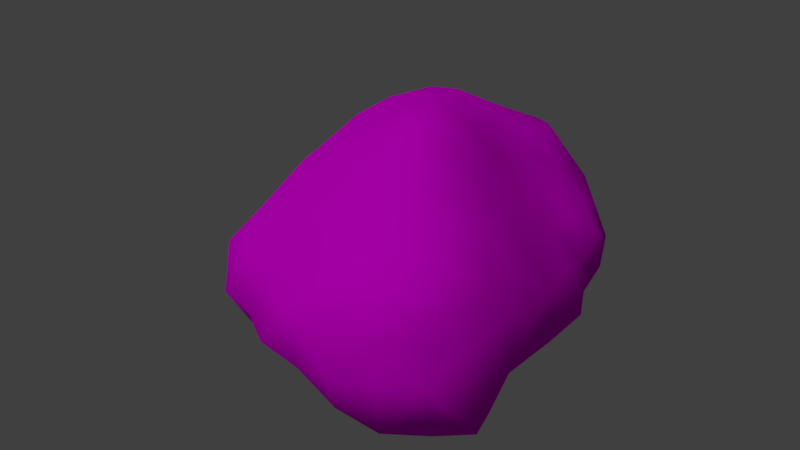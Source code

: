 # Source: asteroide.blend  (saved by Blender 2.79.0; exported with 4.5.12 LTS)
import bpy
from mathutils import Matrix  # noqa: F401  (used for matrix-valued properties, if any)

bpy.ops.wm.read_factory_settings(use_empty=True)
scene = bpy.context.scene
scene.name = 'Scene'

# ---- collections
col_collection_1 = bpy.data.collections.new('Collection 1'); scene.collection.children.link(col_collection_1)

# ---- images (referenced by path relative to the original .blend; pixels are not part of the script)
import os
ASSET_DIR = os.environ.get("B2B_ASSET_DIR", "")  # directory of the original .blend (textures are referenced by path, not embedded)
HERE = os.path.dirname(os.path.abspath(__file__))  # packed textures are extracted next to this script under _unpacked/

def load_image(name, relpath, width, height, colorspace="sRGB"):
    """Load a texture the original file referenced (path relative to the .blend, or extracted next to this script)."""
    p = next((c for c in (os.path.join(HERE, relpath), os.path.join(ASSET_DIR, relpath)) if relpath and os.path.exists(c)), "")
    if p:
        img = bpy.data.images.load(p, check_existing=True)
        img.name = name
    else:  # same state as the original file: an image datablock whose file is absent (Cycles renders it pink)
        img = bpy.data.images.new(name, width, height)
        img.source = "FILE"
        img.filepath = "//" + (relpath or name)
    img.colorspace_settings.name = colorspace
    return img
img_for_blender__1__jpg = load_image('For_blender (1).jpg', 'For_blender (1).jpg', 1024, 1024, 'sRGB')
img_for_blender__2__jpg = load_image('For_blender (2).jpg', 'For_blender (2).jpg', 1024, 1024, 'sRGB')

# ---- materials (node trees are filled in below, after node groups)
mat_material_001 = bpy.data.materials.new('Material.001')
mat_material_001.alpha_threshold = 0.0
mat_material_001.use_transparent_shadow = False
mat_material_001.roughness = 0.5

# ---- material node trees
mat_material_001.use_nodes = True; mat_material_001.node_tree.nodes.clear()
_N = mat_material_001.node_tree.nodes; _L = mat_material_001.node_tree.links
n0 = _N.new('ShaderNodeOutputMaterial'); n0.name = 'Material Output'; n0.location = (556, 300)
n1 = _N.new('ShaderNodeTexCoord'); n1.name = 'Texture Coordinate'; n1.location = (-1369, 303)
n2 = _N.new('ShaderNodeTexImage'); n2.name = 'Image Texture'; n2.location = (-564, 154)
n2.width = 140
n2.image = img_for_blender__1__jpg
n3 = _N.new('ShaderNodeMapping'); n3.name = 'Mapping'; n3.location = (-1052, 174)
n3.inputs[3].default_value = (5.0, 5.0, 5.0)
n4 = _N.new('ShaderNodeTexImage'); n4.name = 'Image Texture.001'; n4.location = (-569, 486)
n4.width = 140
n4.image = img_for_blender__2__jpg
n4.interpolation = 'Smart'
n5 = _N.new('ShaderNodeTexNoise'); n5.name = 'Noise Texture'; n5.location = (-762, 654)
n6 = _N.new('ShaderNodeBsdfDiffuse'); n6.name = 'Diffuse BSDF'; n6.location = (266, 300)
n7 = _N.new('ShaderNodeValToRGB'); n7.name = 'ColorRamp'; n7.location = (-454, 740)
n7.width = 318
while len(n7.color_ramp.elements) > 1: n7.color_ramp.elements.remove(n7.color_ramp.elements[-1])
n7.color_ramp.elements[0].position = 0.3255; n7.color_ramp.elements[0].color = (0.0, 0.0, 0.0, 1.0)
_e = n7.color_ramp.elements.new(0.5813); _e.color = (1.0, 1.0, 1.0, 1.0)
n8 = _N.new('ShaderNodeMix'); n8.name = 'Mix'; n8.location = (68, 567)
n8.data_type = 'RGBA'
_L.new(n6.outputs[0], n0.inputs[0])
_L.new(n1.outputs[2], n3.inputs[0])
_L.new(n3.outputs[0], n2.inputs[0])
_L.new(n3.outputs[0], n4.inputs[0])
_L.new(n4.outputs[0], n8.inputs[7])
_L.new(n2.outputs[0], n8.inputs[6])
_L.new(n5.outputs[1], n7.inputs[0])
_L.new(n7.outputs[0], n8.inputs[0])
_L.new(n8.outputs[2], n6.inputs[0])
n0.is_active_output = True

# ---- world
world_world = bpy.data.worlds.new('World'); scene.world = world_world
world_world.color = (0.05088, 0.05088, 0.05088)
world_world.use_sun_shadow = False
world_world.sun_shadow_jitter_overblur = 0.0
world_world.cycles.sampling_method = 'MANUAL'

# ---- cameras
cam_camera = bpy.data.cameras.new('Camera')
cam_camera.clip_end = 100.0
cam_camera.lens = 35.0
cam_camera.sensor_width = 32.0
cam_camera.sensor_height = 18.0
cam_camera.ortho_scale = 7.314
cam_camera.dof.focus_distance = 0.0
cam_camera.dof.aperture_fstop = 128.0

# ---- lights
light_sun = bpy.data.lights.new('Sun', 'SUN')
light_sun.transmission_factor = 0.0
light_sun.angle = 0.1993
light_sun.energy = 1.0
light_sun.shadow_buffer_clip_start = 0.5
light_sun.shadow_soft_size = 0.1
light_sun.shadow_cascade_max_distance = 1000.0

# ---- meshes
me_icosphere = bpy.data.meshes.new('Icosphere')
me_icosphere.from_pydata([(2.276, -0.8431, 0.9951), (2.53, -0.7773, 0.6825), (0.1969, 3.398, 0.815), (0.8435, 1.092, 1.52), (2.194, -0.4985, 1.078), (2.074, -0.124, 1.081), (1.118, -1.775, 0.6512), (1.946, -1.545, 0.9027), (2.012, -1.724, 0.3943), (1.471, 1.884, -0.6862), (-0.261, 1.881, -0.7954), (1.798, 0.1785, 1.175), (-0.9065, 0.2937, -0.631), (-1.265, 2.546, -0.9087), (-1.626, 2.588, 0.851), (-0.7194, -1.297, 0.5368), (-1.43, -0.7387, 0.2808), (1.579, -1.83, 0.6718), (2.923, -1.143, -0.5115), (-1.131, 1.464, 1.515), (2.498, -0.2025, -0.4863), (0.819, -0.5841, 1.433), (0.5493, -0.7875, -0.8895), (2.422, -1.391, 0.4578), (2.796, -0.484, -0.08457), (-1.224, 3.422, -0.123), (-2.004, 2.098, -0.5884), (0.7122, 0.3479, 1.781), (0.1778, 0.844, 1.833), (-1.037, -1.5, -0.1948), (-1.343, -1.154, -0.3813), (-1.902, 0.02153, -0.1975), (-1.957, 1.233, -0.7748), (-0.4916, -1.544, 0.3449), (-1.049, -1.402, 0.2954), (-0.3646, 0.4714, -0.5973), (-0.06671, -1.832, -0.1108), (-0.9868, -0.3937, 0.956), (0.1033, -1.653, 0.3491), (-0.7309, 2.9, 1.167), (1.972, 0.4259, 0.9064), (-1.208, 1.269, -0.8973), (-0.3396, -1.207, 0.716), (-0.3474, -0.8185, -0.702), (0.5774, -2.109, -0.08914), (-0.7062, -0.7418, -0.6646), (0.3621, 0.2311, -0.7365), (0.03783, -1.163, -0.6384), (-1.561, 0.5808, -0.7921), (2.472, 0.5993, 0.2365), (-1.959, 2.4, 0.3141), (-0.8628, -1.257, -0.5601), (-1.051, -0.2998, -0.6519), (-0.5564, -0.2706, -0.6638), (1.606, 0.2818, -0.493), (0.9877, -0.07086, 1.604), (-0.1052, 0.007763, -0.7047), (1.892, 2.287, 0.2199), (1.559, -0.9783, -0.8308), (1.3, -0.9668, 1.296), (0.1725, -0.5497, 1.326), (2.284, -1.47, 0.7596), (0.731, -1.673, -0.4574), (-0.2668, -1.602, -0.5352), (-1.711, 0.008148, -0.6555), (2.51, 1.117, -0.1731), (1.59, -2.008, -0.1167), (-0.6149, -1.782, -0.1032), (-0.4602, -0.6253, 1.048), (-0.7645, 3.367, -0.7509), (-0.9907, 0.5402, 1.32), (-1.046, 2.171, 1.525), (0.3888, 1.483, -0.6922), (1.023, 2.41, -0.8558), (0.2199, -0.4479, -0.9274), (-1.575, -0.8644, -0.1764), (1.242, 1.225, 1.09), (-1.409, -0.2065, 0.6808), (-2.19, 0.9724, -0.2615), (-1.252, 2.796, 1.045), (1.909, 1.323, -0.6311), (-1.639, 1.863, -0.8728), (-0.3084, 2.834, 1.259), (2.449, 0.6519, -0.4476), (2.462, -1.143, 0.7275), (-0.6612, 2.595, -0.9842), (-1.175, -0.7876, -0.5578), (1.981, 1.939, -0.5257), (0.435, 1.716, 1.423), (0.905, 3.334, 0.3898), (-1.748, 2.938, 0.009223), (0.7437, -1.503, 0.7934), (-0.9712, -0.8717, 0.6794), (-1.87, 1.493, 1.055), (0.1356, 2.345, 1.347), (1.49, 0.4453, 1.258), (0.02267, 0.0418, 1.552), (-1.579, -0.5587, -0.5008), (1.294, 0.1925, 1.475), (0.124, 2.881, -1.082), (-0.1237, 1.807, 1.613), (0.5021, 0.08069, 1.7), (0.04057, -0.9508, 1.019), (2.202, 1.186, 0.2237), (-0.5837, 1.516, 1.655), (0.05845, 3.632, -0.6482), (-1.487, 3.145, 0.4227), (-1.403, 1.051, 1.281), (-1.954, 0.7283, 0.4709), (-1.117, 3.226, 0.708), (-1.329, 0.3624, 1.039), (-1.851, 0.09304, 0.3169), (-0.4858, 3.689, -0.05572), (-1.547, 1.714, 1.316), (-0.5698, 2.203, 1.586), (-1.897, 0.5512, -0.6296), (1.241, 2.163, 0.7081), (-0.496, 0.4167, 1.495), (-0.7636, -0.002574, 1.201), (-0.321, 0.9163, 1.675), (0.3764, 3.09, 1.104), (0.01131, 3.676, 0.5096), (0.7661, -1.943, 0.3334), (2.629, -0.4365, 0.4577), (2.539, -1.524, 0.03192), (1.328, -0.503, 1.49), (0.6038, 2.559, -0.9532), (1.495, 2.522, 0.4314), (2.398, -0.6159, -0.6225), (1.202, 3.212, -0.6431), (0.9235, 0.627, -0.6865), (-1.152, -0.0882, 0.9998), (-1.776, 2.76, -0.4081), (0.1655, -1.695, -0.408), (2.07, 1.741, 0.07491), (1.657, 1.962, 0.456), (-0.5094, 3.398, 0.7294), (-0.8481, 0.9679, 1.513), (2.124, -1.755, -0.6371), (1.489, -1.658, -0.7572), (-1.321, -1.145, 0.06438), (2.319, -0.9638, -0.8052), (0.4997, -0.2361, 1.551), (1.159, -2.045, -0.178), (2.771, -0.783, -0.5278), (0.8603, -1.294, -0.6657), (2.172, -1.229, 0.9034), (2.323, 1.44, -0.04874), (1.044, -0.8815, -0.922), (1.361, 1.218, -0.5721), (1.238, -0.5154, -0.8598), (2.673, 0.2288, -0.1249), (2.665, 0.004234, 0.239), (0.1273, -0.8057, -0.7761), (1.193, -2.057, 0.3497), (-1.309, 0.1393, -0.6973), (2.219, 0.9885, -0.6011), (1.815, 1.401, 0.5027), (-1.084, 1.911, -0.9197), (2.34, 1.404, -0.4562), (-0.2308, -0.4312, -0.6814), (0.4708, 3.35, -0.9117), (1.896, -1.372, -0.7918), (1.012, -1.257, 1.081), (1.633, -1.935, -0.4898), (0.6737, 0.811, 1.743), (-0.688, 3.6, -0.3808), (2.054, 2.165, -0.1808), (1.059, 0.4539, 1.564), (1.463, 0.7317, -0.5208), (1.527, 2.918, -0.5059), (1.703, 2.788, -0.08754), (0.8923, 1.849, -0.7363), (0.8239, 3.182, -0.9047), (1.381, 2.675, -0.7694), (1.763, 2.525, -0.4542), (0.8528, 1.248, -0.6729), (1.131, 0.1404, -0.6927), (-0.01279, 1.284, 1.783), (1.385, -0.1546, -0.6984), (-0.002255, 3.721, -0.1089), (1.628, 2.194, -0.5861), (-1.059, 0.7749, -0.7377), (-1.704, -0.3892, -0.06041), (0.4007, 3.486, 0.5785), (-2.11, 1.172, 0.1292), (1.874, 0.7135, -0.5041), (-1.598, 2.132, 1.098), (-1.995, 1.857, 0.4341), (1.572, -0.07062, 1.383), (-0.7202, 1.531, -0.7895), (-2.02, 1.336, 0.5471), (-1.653, 2.357, -0.8246), (0.9263, 1.385, 1.26), (0.5611, 2.243, 1.137), (0.689, -0.05024, -0.8289), (-0.2785, 2.935, -1.048), (-1.251, 3.156, -0.6174), (-2.041, 1.594, -0.5486), (1.867, -0.5957, 1.279), (0.3934, 3.713, 0.1479), (-2.032, 1.801, -0.1086), (0.03271, 2.424, -0.9372), (0.813, 3.614, -0.04607), (-0.08372, 1.35, -0.6706), (0.8834, 1.987, 1.028), (0.3589, 2.053, -0.8034), (-1.975, 2.302, -0.1724), (1.306, 2.996, 0.2589), (-0.5159, 1.056, -0.679), (-1.684, 0.3818, 0.7117), (-1.732, 0.9421, 0.892), (1.969, -0.4388, -0.6984), (-2.039, 0.495, -0.0804), (-0.9853, 3.035, -0.8513), (-1.501, 3.09, -0.2642), (-1.685, 2.77, 0.4274), (0.1855, 0.7749, -0.6616), (-1.332, 2.396, 1.184), (-1.846, 2.028, 0.7418), (-1.652, -0.3193, 0.3178), (-0.7949, 3.476, 0.3141), (0.5933, 1.033, -0.6929), (2.151, -1.826, 0.02892), (2.517, -1.371, -0.6529), (1.869, -1.132, 1.111), (2.121, 0.1611, -0.5163), (-0.376, 1.49, -0.6978), (2.661, -1.001, 0.2736), (2.608, 0.68, -0.1529), (1.58, 0.9865, 0.9257), (1.178, 3.385, -0.1879), (0.6153, -1.028, 1.129), (0.2308, -1.279, 0.8161), (-0.2867, -0.2271, 1.312), (2.246, 0.4985, 0.5988), (0.874, 2.69, 0.7845), (0.3071, 0.4178, 1.801), (-0.3987, 0.0241, 1.416), (2.055, 0.855, 0.5701), (-0.1049, 3.468, 0.9719), (0.557, 1.203, 1.662), (1.326, 1.592, 0.8293), (0.8783, 3.493, -0.5488), (0.4898, 2.587, 1.1), (2.435, 0.09026, 0.6572), (-0.08204, 3.316, -0.9409), (2.379, -0.4314, 0.8388), (0.5127, 3.685, -0.431), (1.126, 0.9287, 1.348), (-0.0871, 0.5079, 1.705), (0.6517, 3.202, 0.7498), (1.393, -1.462, 0.9973), (-0.6873, 0.6783, -0.6276)], [], [(0, 146, 84), (0, 225, 146), (242, 205, 193), (242, 157, 135), (189, 125, 199), (120, 2, 240), (2, 121, 240), (3, 249, 193), (4, 5, 199), (5, 247, 245), (8, 7, 17), (8, 61, 7), (6, 91, 122), (6, 17, 252), (7, 225, 252), (154, 6, 122), (8, 17, 66), (23, 8, 124), (16, 92, 77), (12, 53, 52), (35, 56, 53), (41, 48, 32), (42, 15, 33), (52, 53, 45), (15, 34, 33), (30, 51, 29), (34, 15, 92), (16, 34, 92), (35, 53, 12), (15, 42, 92), (106, 25, 90), (104, 71, 19), (45, 53, 43), (42, 102, 68), (61, 23, 84), (228, 124, 18), (67, 36, 38), (75, 30, 29), (36, 44, 38), (23, 61, 8), (55, 98, 168), (51, 63, 67), (42, 33, 38), (68, 37, 92), (7, 146, 225), (84, 146, 61), (64, 97, 31), (0, 4, 199), (34, 67, 33), (242, 135, 116), (3, 241, 165), (37, 77, 92), (0, 1, 247), (36, 67, 63), (67, 29, 51), (102, 60, 68), (34, 29, 67), (1, 123, 247), (51, 45, 43), (87, 80, 9), (65, 103, 49), (68, 92, 42), (47, 63, 43), (33, 67, 38), (11, 189, 5), (11, 40, 95), (241, 3, 193), (56, 46, 74), (51, 43, 63), (39, 79, 71), (86, 45, 51), (64, 115, 48), (109, 25, 106), (110, 70, 107), (40, 11, 5), (70, 137, 107), (95, 249, 168), (114, 100, 94), (86, 30, 97), (97, 64, 52), (45, 86, 52), (82, 39, 114), (118, 117, 70), (86, 51, 30), (19, 113, 107), (136, 109, 39), (81, 41, 32), (97, 30, 75), (14, 79, 109), (86, 97, 52), (114, 39, 71), (113, 19, 71), (115, 64, 31), (118, 37, 68), (136, 121, 112), (230, 95, 40), (109, 106, 14), (94, 82, 114), (117, 119, 137), (113, 93, 107), (168, 27, 55), (79, 39, 109), (114, 71, 104), (1, 84, 228), (88, 94, 100), (100, 114, 104), (115, 32, 48), (228, 24, 123), (228, 18, 24), (27, 101, 55), (115, 78, 32), (23, 228, 84), (145, 62, 47), (148, 22, 150), (95, 230, 249), (87, 167, 134), (139, 62, 145), (137, 104, 19), (133, 44, 36), (18, 144, 24), (17, 7, 252), (118, 70, 110), (143, 44, 62), (119, 104, 137), (137, 19, 107), (62, 133, 47), (189, 199, 5), (136, 39, 82), (58, 148, 150), (240, 82, 120), (166, 112, 105), (82, 94, 120), (69, 166, 105), (44, 122, 38), (125, 55, 21), (133, 36, 63), (242, 116, 205), (59, 125, 21), (189, 55, 125), (44, 143, 122), (27, 168, 165), (122, 91, 38), (90, 132, 50), (133, 62, 44), (167, 57, 134), (133, 63, 47), (144, 20, 24), (240, 121, 136), (83, 151, 20), (4, 247, 5), (95, 98, 189), (82, 240, 136), (121, 2, 184), (249, 3, 165), (57, 135, 134), (139, 145, 58), (151, 24, 20), (22, 148, 145), (22, 145, 47), (139, 143, 62), (137, 70, 117), (212, 58, 150), (47, 153, 22), (123, 1, 228), (154, 122, 143), (56, 160, 53), (43, 160, 74), (28, 178, 119), (217, 56, 35), (164, 138, 66), (0, 247, 4), (65, 147, 103), (8, 223, 124), (6, 252, 91), (202, 206, 10), (148, 58, 145), (80, 186, 149), (80, 149, 9), (150, 179, 212), (195, 177, 179), (248, 243, 173), (25, 69, 197), (208, 231, 89), (130, 177, 195), (186, 156, 83), (88, 194, 94), (23, 124, 228), (141, 144, 18), (0, 199, 225), (41, 182, 48), (126, 202, 99), (141, 58, 212), (171, 57, 167), (98, 95, 168), (196, 85, 69), (40, 5, 245), (58, 162, 139), (172, 176, 72), (138, 164, 139), (2, 120, 184), (177, 54, 179), (209, 41, 190), (189, 11, 95), (127, 116, 135), (147, 65, 159), (160, 56, 74), (178, 88, 100), (179, 54, 212), (126, 173, 73), (156, 80, 159), (147, 134, 103), (153, 74, 22), (195, 74, 46), (174, 73, 173), (179, 150, 195), (174, 173, 129), (246, 69, 105), (54, 169, 186), (0, 84, 1), (27, 237, 101), (126, 73, 172), (172, 73, 9), (153, 47, 43), (195, 22, 74), (242, 193, 76), (172, 9, 149), (66, 154, 143), (127, 57, 171), (74, 153, 43), (132, 197, 13), (130, 195, 46), (6, 154, 17), (178, 104, 119), (73, 174, 9), (27, 165, 237), (98, 55, 189), (195, 150, 22), (130, 54, 177), (25, 166, 69), (178, 100, 104), (186, 80, 156), (160, 43, 53), (159, 80, 87), (161, 173, 126), (223, 8, 66), (176, 149, 130), (157, 134, 135), (157, 103, 134), (162, 138, 139), (57, 127, 135), (172, 149, 176), (164, 143, 139), (238, 118, 234), (69, 214, 197), (14, 216, 50), (191, 185, 108), (205, 88, 193), (212, 128, 141), (213, 78, 115), (173, 161, 248), (89, 251, 236), (211, 110, 107), (222, 72, 176), (219, 113, 187), (229, 65, 49), (161, 105, 248), (202, 10, 85), (239, 230, 40), (61, 146, 7), (128, 144, 141), (191, 188, 201), (242, 76, 230), (128, 212, 20), (94, 244, 120), (158, 10, 190), (131, 110, 77), (209, 182, 41), (219, 187, 14), (185, 78, 108), (91, 163, 232), (142, 55, 101), (187, 113, 218), (154, 66, 17), (151, 229, 49), (219, 14, 50), (112, 221, 136), (161, 99, 246), (205, 236, 194), (68, 234, 118), (207, 50, 132), (134, 147, 159), (159, 87, 134), (26, 192, 81), (127, 208, 236), (127, 236, 116), (141, 162, 58), (159, 65, 83), (143, 164, 66), (83, 156, 159), (249, 230, 76), (237, 250, 96), (229, 151, 83), (210, 111, 77), (152, 245, 123), (215, 132, 90), (226, 20, 212), (243, 129, 173), (214, 69, 85), (241, 178, 28), (169, 149, 186), (75, 183, 97), (138, 224, 124), (161, 126, 99), (31, 213, 115), (158, 85, 10), (203, 231, 248), (200, 184, 89), (226, 83, 20), (26, 207, 132), (230, 239, 157), (191, 211, 93), (220, 16, 77), (211, 108, 210), (46, 217, 130), (111, 220, 77), (169, 54, 130), (161, 246, 105), (192, 26, 132), (183, 220, 111), (182, 12, 48), (208, 89, 236), (208, 171, 231), (205, 116, 236), (152, 123, 24), (202, 85, 196), (221, 112, 25), (216, 14, 106), (217, 204, 72), (221, 109, 136), (155, 48, 12), (184, 200, 121), (50, 207, 201), (188, 50, 201), (206, 72, 10), (231, 203, 89), (215, 25, 197), (13, 192, 132), (243, 248, 231), (196, 246, 99), (163, 59, 232), (48, 155, 64), (200, 203, 248), (49, 152, 151), (152, 24, 151), (158, 41, 81), (241, 28, 165), (250, 28, 119), (232, 21, 60), (216, 90, 50), (219, 93, 113), (218, 71, 79), (211, 191, 108), (252, 225, 59), (188, 191, 219), (211, 210, 110), (233, 91, 232), (208, 127, 171), (37, 131, 77), (214, 13, 197), (132, 215, 197), (203, 200, 89), (60, 142, 96), (167, 175, 171), (21, 232, 59), (13, 214, 85), (204, 217, 209), (131, 37, 118), (96, 234, 60), (142, 60, 21), (93, 219, 191), (217, 46, 56), (120, 251, 184), (142, 21, 55), (13, 158, 81), (183, 16, 220), (78, 185, 201), (130, 222, 176), (192, 13, 81), (124, 223, 138), (183, 75, 16), (25, 215, 90), (226, 186, 83), (14, 218, 79), (210, 108, 111), (25, 112, 166), (204, 10, 72), (149, 169, 130), (202, 196, 99), (233, 38, 91), (42, 233, 102), (110, 131, 118), (224, 138, 162), (241, 88, 178), (222, 130, 217), (213, 111, 108), (65, 229, 83), (223, 66, 138), (209, 227, 204), (245, 49, 235), (35, 209, 217), (224, 162, 141), (224, 18, 124), (249, 165, 168), (226, 54, 186), (54, 226, 212), (185, 191, 201), (247, 123, 245), (213, 108, 78), (236, 244, 194), (50, 188, 219), (109, 221, 25), (196, 69, 246), (155, 52, 64), (239, 49, 103), (199, 125, 59), (232, 60, 102), (210, 77, 110), (239, 40, 235), (233, 42, 38), (129, 243, 231), (28, 237, 165), (142, 101, 96), (144, 128, 20), (118, 238, 117), (234, 68, 60), (158, 13, 85), (213, 31, 111), (52, 155, 12), (71, 218, 113), (249, 76, 193), (199, 59, 225), (183, 31, 97), (237, 96, 101), (238, 96, 117), (250, 237, 28), (14, 187, 218), (205, 194, 88), (239, 103, 157), (241, 193, 88), (96, 238, 234), (183, 111, 31), (251, 89, 184), (211, 107, 93), (244, 236, 120), (244, 94, 194), (245, 152, 49), (224, 141, 18), (233, 232, 102), (245, 235, 40), (90, 216, 106), (157, 242, 230), (250, 117, 96), (250, 119, 117), (251, 120, 236), (252, 59, 163), (72, 222, 217), (252, 163, 91), (158, 190, 41), (239, 235, 49), (207, 26, 201), (170, 129, 231), (10, 227, 190), (253, 12, 182), (206, 172, 72), (180, 200, 248), (227, 209, 190), (198, 32, 78), (75, 140, 16), (180, 105, 112), (181, 9, 174), (206, 126, 172), (253, 209, 35), (32, 198, 81), (180, 248, 105), (175, 167, 87), (180, 112, 121), (12, 253, 35), (175, 181, 174), (227, 10, 204), (129, 170, 174), (140, 34, 16), (34, 140, 29), (198, 201, 26), (198, 26, 81), (170, 175, 174), (200, 180, 121), (170, 231, 171), (209, 253, 182), (206, 202, 126), (140, 75, 29), (9, 181, 87), (198, 78, 201), (181, 175, 87), (170, 171, 175)])
me_icosphere.polygons.foreach_set('use_smooth', [True] * 504)
_uv = me_icosphere.uv_layers.new(name='UVMap')
_uv.uv.foreach_set('vector', [0.1447, 0.685, 0.08925, 0.6685, 0.1164, 0.598, 0.1447, 0.685, 0.083, 0.7583, 0.08925, 0.6685, 0.4615, 0.714, 0.5409, 0.7648, 0.5086, 0.8645, 0.4615, 0.714, 0.4199, 0.5726, 0.4717, 0.5382, 0.2235, 0.8885, 0.1441, 0.9487, 0.1553, 0.8118, 0.6721, 0.6735, 0.7089, 0.6087, 0.7443, 0.6421, 0.7089, 0.6087, 0.7529, 0.5531, 0.7443, 0.6421, 0.4863, 0.947, 0.4162, 0.907, 0.5086, 0.8645, 0.1901, 0.723, 0.2449, 0.7495, 0.1553, 0.8118, 0.2449, 0.7495, 0.2108, 0.6472, 0.2669, 0.5952, 0.004892, 0.556, 0.03179, 0.6764, -0.02649, 0.6505, 0.004892, 0.556, 0.06103, 0.6119, 0.03179, 0.6764, -0.07002, 0.7079, -0.09155, 0.8193, -0.1285, 0.6302, -0.07002, 0.7079, -0.02649, 0.6505, 0.001647, 0.7793, 0.03179, 0.6764, 0.083, 0.7583, 0.001647, 0.7793, -0.08107, 0.5899, -0.07002, 0.7079, -0.1285, 0.6302, 0.004892, 0.556, -0.02649, 0.6505, -0.05473, 0.4634, 0.07687, 0.5446, 0.004892, 0.556, 0.07002, 0.4633, 1.334, 0.6735, 1.416, 0.8357, 1.313, 0.8471, 1.235, 0.1218, 1.32, 0.1232, 1.33, 0.2469, 1.246, -0.05065, 1.386, -0.09386, 1.32, 0.1232, 1.093, 0.1721, 1.178, 0.2643, 1.151, 0.4012, -0.2222, 0.8801, -0.2774, 0.7707, -0.2435, 0.7006, 1.33, 0.2469, 1.32, 0.1232, 1.412, 0.2489, -0.2774, 0.7707, -0.3185, 0.6751, -0.2435, 0.7006, -0.3625, 0.469, -0.309, 0.4002, -0.3099, 0.5353, -0.3185, 0.6751, -0.2774, 0.7707, -0.3261, 0.8357, -0.4083, 0.6735, -0.3185, 0.6751, -0.3261, 0.8357, 1.246, -0.05065, 1.32, 0.1232, 1.235, 0.1218, -0.2774, 0.7707, -0.2222, 0.8801, -0.3261, 0.8357, 0.9074, 0.6107, 0.8935, 0.5036, 0.9638, 0.5606, 0.8085, 1.02, 0.8516, 0.8865, 0.9237, 0.988, -0.3305, 0.2489, -0.4225, 0.1232, -0.2889, 0.1355, -0.2222, 0.8801, -0.1421, 1.022, -0.2295, 1.072, 0.06103, 0.6119, 0.07687, 0.5446, 0.1164, 0.598, 0.1369, 0.4971, 0.07002, 0.4633, 0.1126, 0.3702, -0.257, 0.5669, -0.2153, 0.5073, -0.1788, 0.7195, -0.4035, 0.523, -0.3625, 0.469, -0.3099, 0.5353, -0.2153, 0.5073, -0.1603, 0.5004, -0.1788, 0.7195, 0.07687, 0.5446, 0.06103, 0.6119, 0.004892, 0.556, 0.2231, 1.044, 0.2815, 0.9503, 0.3531, 0.9886, -0.309, 0.4002, -0.2535, 0.3592, -0.257, 0.5669, -0.2222, 0.8801, -0.2435, 0.7006, -0.1788, 0.7195, -0.2295, 1.072, -0.4342, 0.985, -0.3261, 0.8357, 0.03179, 0.6764, 0.08925, 0.6685, 0.083, 0.7583, 0.1164, 0.598, 0.08925, 0.6685, 0.06103, 0.6119, 1.255, 0.3268, 1.294, 0.4177, 1.243, 0.5846, 0.1447, 0.685, 0.1901, 0.723, 0.1553, 0.8118, -0.3185, 0.6751, -0.257, 0.5669, -0.2435, 0.7006, 0.4615, 0.714, 0.4717, 0.5382, 0.515, 0.637, 0.4863, 0.947, 0.5548, 0.9858, 0.468, 1.033, 1.308, 0.985, 1.313, 0.8471, 1.416, 0.8357, 0.1447, 0.685, 0.1658, 0.5914, 0.2108, 0.6472, -0.2153, 0.5073, -0.257, 0.5669, -0.2535, 0.3592, -0.257, 0.5669, -0.3099, 0.5353, -0.309, 0.4002, -0.1421, 1.022, -0.05702, 1.198, -0.2295, 1.072, -0.3185, 0.6751, -0.3099, 0.5353, -0.257, 0.5669, 0.1658, 0.5914, 0.2061, 0.5315, 0.2108, 0.6472, -0.309, 0.4002, -0.3305, 0.2489, -0.2889, 0.1355, 0.4706, 0.2206, 0.4255, 0.1324, 0.5368, 0.1196, 0.3508, 0.3001, 0.3771, 0.4484, 0.3161, 0.4514, -0.2295, 1.072, -0.3261, 0.8357, -0.2222, 0.8801, -0.2227, 0.1936, -0.2535, 0.3592, -0.2889, 0.1355, -0.2435, 0.7006, -0.257, 0.5669, -0.1788, 0.7195, 0.2829, 0.8137, 0.2235, 0.8885, 0.2449, 0.7495, 0.2829, 0.8137, 0.3185, 0.7165, 0.3322, 0.8729, 0.5548, 0.9858, 0.4863, 0.947, 0.5086, 0.8645, 1.386, -0.09386, 0.5189, -0.2041, 1.665, -0.118, -0.309, 0.4002, -0.2889, 0.1355, -0.2535, 0.3592, 0.8019, 0.7466, 0.8677, 0.7397, 0.8516, 0.8865, -0.3828, 0.3672, -0.3305, 0.2489, -0.309, 0.4002, 1.255, 0.3268, 1.21, 0.382, 1.178, 0.2643, 0.86, 0.6493, 0.8935, 0.5036, 0.9074, 0.6107, 1.165, 1.013, 1.105, 1.095, 1.041, 0.9928, 0.3185, 0.7165, 0.2829, 0.8137, 0.2449, 0.7495, 1.105, 1.095, 0.955, 1.093, 1.041, 0.9928, 0.3322, 0.8729, 0.4162, 0.907, 0.3531, 0.9886, 0.78, 0.8873, 0.7073, 0.9429, 0.6806, 0.8202, -0.3828, 0.3672, -0.3625, 0.469, -0.4485, 0.4177, 1.294, 0.4177, 1.255, 0.3268, 1.33, 0.2469, 1.412, 0.2489, 1.359, 0.3672, 1.33, 0.2469, 0.744, 0.7581, 0.8019, 0.7466, 0.78, 0.8873, 1.301, 1.136, 1.066, 1.193, 1.105, 1.095, -0.3828, 0.3672, -0.309, 0.4002, -0.3625, 0.469, 0.9237, 0.988, 0.9696, 0.9047, 1.041, 0.9928, 0.7969, 0.6297, 0.86, 0.6493, 0.8019, 0.7466, 1.081, 0.3342, 1.093, 0.1721, 1.151, 0.4012, -0.4485, 0.4177, -0.3625, 0.469, -0.4035, 0.523, 0.9357, 0.7282, 0.8677, 0.7397, 0.86, 0.6493, 1.359, 0.3672, 1.294, 0.4177, 1.33, 0.2469, 0.78, 0.8873, 0.8019, 0.7466, 0.8516, 0.8865, 0.9696, 0.9047, 0.9237, 0.988, 0.8516, 0.8865, 1.21, 0.382, 1.255, 0.3268, 1.243, 0.5846, 1.301, 1.136, 1.308, 0.985, 1.513, 1.072, 0.7969, 0.6297, 0.7529, 0.5531, 0.8137, 0.4849, 0.3892, 0.7629, 0.3322, 0.8729, 0.3185, 0.7165, 0.86, 0.6493, 0.9074, 0.6107, 0.9357, 0.7282, 0.6806, 0.8202, 0.744, 0.7581, 0.78, 0.8873, 1.066, 1.193, 0.751, 1.124, 0.955, 1.093, 0.9696, 0.9047, 1.038, 0.8622, 1.041, 0.9928, 0.3531, 0.9886, 0.3679, 1.073, 0.2231, 1.044, 0.8677, 0.7397, 0.8019, 0.7466, 0.86, 0.6493, 0.78, 0.8873, 0.8516, 0.8865, 0.8085, 1.02, 0.1658, 0.5914, 0.1164, 0.598, 0.1369, 0.4971, 0.6047, 0.9012, 0.6806, 0.8202, 0.7073, 0.9429, 0.7073, 0.9429, 0.78, 0.8873, 0.8085, 1.02, 1.21, 0.382, 1.151, 0.4012, 1.178, 0.2643, 0.1369, 0.4971, 0.1878, 0.4169, 0.2061, 0.5315, 0.1369, 0.4971, 0.1126, 0.3702, 0.1878, 0.4169, 0.3679, 1.073, 0.3178, 1.138, 0.2231, 1.044, 1.21, 0.382, 1.165, 0.5732, 1.151, 0.4012, 0.07687, 0.5446, 0.1369, 0.4971, 0.1164, 0.598, -0.1179, 0.1856, -0.1443, 0.3159, -0.2227, 0.1936, -0.02559, 0.08162, -0.06459, -0.003269, 0.06252, 0.04059, 0.3322, 0.8729, 0.3892, 0.7629, 0.4162, 0.907, 0.4706, 0.2206, 0.487, 0.3251, 0.4366, 0.3896, -0.06774, 0.2798, -0.1443, 0.3159, -0.1179, 0.1856, 0.955, 1.093, 0.8085, 1.02, 0.9237, 0.988, -0.2005, 0.3621, -0.1603, 0.5004, -0.2153, 0.5073, 0.1126, 0.3702, 0.1477, 0.3283, 0.1878, 0.4169, -0.02649, 0.6505, 0.03179, 0.6764, 0.001647, 0.7793, 1.301, 1.136, 1.105, 1.095, 1.165, 1.013, -0.1093, 0.4606, -0.1603, 0.5004, -0.1443, 0.3159, 0.751, 1.124, 0.8085, 1.02, 0.955, 1.093, 0.955, 1.093, 0.9237, 0.988, 1.041, 0.9928, -0.1443, 0.3159, -0.2005, 0.3621, -0.2227, 0.1936, 0.2235, 0.8885, 0.1553, 0.8118, 0.2449, 0.7495, 0.7969, 0.6297, 0.8019, 0.7466, 0.744, 0.7581, 0.01524, 0.1604, -0.02559, 0.08162, 0.06252, 0.04059, 0.7443, 0.6421, 0.744, 0.7581, 0.6721, 0.6735, 0.8476, 0.4375, 0.8137, 0.4849, 0.7874, 0.3664, 0.744, 0.7581, 0.6806, 0.8202, 0.6721, 0.6735, 0.8788, 0.3736, 0.8476, 0.4375, 0.7874, 0.3664, -0.1603, 0.5004, -0.1285, 0.6302, -0.1788, 0.7195, 0.1441, 0.9487, 0.2231, 1.044, 0.07408, 1.057, -0.2005, 0.3621, -0.2153, 0.5073, -0.2535, 0.3592, 0.4615, 0.714, 0.515, 0.637, 0.5409, 0.7648, 0.06696, 0.8952, 0.1441, 0.9487, 0.07408, 1.057, 0.2235, 0.8885, 0.2231, 1.044, 0.1441, 0.9487, -0.1603, 0.5004, -0.1093, 0.4606, -0.1285, 0.6302, 0.3679, 1.073, 0.3531, 0.9886, 0.468, 1.033, -0.1285, 0.6302, -0.09155, 0.8193, -0.1788, 0.7195, 0.9638, 0.5606, 0.9956, 0.4847, 1.011, 0.6485, -0.2005, 0.3621, -0.1443, 0.3159, -0.1603, 0.5004, 0.487, 0.3251, 0.4963, 0.4302, 0.4366, 0.3896, -0.2005, 0.3621, -0.2535, 0.3592, -0.2227, 0.1936, 0.1477, 0.3283, 0.2053, 0.2459, 0.1878, 0.4169, 0.7443, 0.6421, 0.7529, 0.5531, 0.7969, 0.6297, 0.2922, 0.2246, 0.2501, 0.3584, 0.2053, 0.2459, 0.1901, 0.723, 0.2108, 0.6472, 0.2449, 0.7495, 0.3322, 0.8729, 0.2815, 0.9503, 0.2235, 0.8885, 0.744, 0.7581, 0.7443, 0.6421, 0.7969, 0.6297, 0.7529, 0.5531, 0.7089, 0.6087, 0.6889, 0.5551, 0.4162, 0.907, 0.4863, 0.947, 0.468, 1.033, 0.4963, 0.4302, 0.4717, 0.5382, 0.4366, 0.3896, -0.06774, 0.2798, -0.1179, 0.1856, 0.01524, 0.1604, 0.2501, 0.3584, 0.1878, 0.4169, 0.2053, 0.2459, -0.06459, -0.003269, -0.02559, 0.08162, -0.1179, 0.1856, -0.06459, -0.003269, -0.1179, 0.1856, -0.2227, 0.1936, -0.06774, 0.2798, -0.1093, 0.4606, -0.1443, 0.3159, 0.955, 1.093, 1.105, 1.095, 1.066, 1.193, 0.1293, 0.1488, 0.01524, 0.1604, 0.06252, 0.04059, -0.2227, 0.1936, -0.1692, 0.05699, -0.06459, -0.003269, 0.2061, 0.5315, 0.1658, 0.5914, 0.1369, 0.4971, -0.08107, 0.5899, -0.1285, 0.6302, -0.1093, 0.4606, 1.386, -0.09386, 1.459, 0.03012, 1.32, 0.1232, -0.2889, 0.1355, -0.2828, 0.03012, -0.07733, -0.118, 0.5817, 1.091, 0.6704, 1.035, 0.751, 1.124, 0.7371, -0.1336, 1.386, -0.09386, 1.246, -0.05065, -0.05524, 0.3827, 0.004032, 0.3561, -0.05473, 0.4634, 0.1447, 0.685, 0.2108, 0.6472, 0.1901, 0.723, 0.3508, 0.3001, 0.3945, 0.3429, 0.3771, 0.4484, 0.004892, 0.556, 0.01098, 0.4718, 0.07002, 0.4633, -0.07002, 0.7079, 0.001647, 0.7793, -0.09155, 0.8193, 0.8338, 0.144, 0.7601, 0.07252, 0.8998, 0.07936, -0.02559, 0.08162, 0.01524, 0.1604, -0.1179, 0.1856, 0.4255, 0.1324, 0.3264, 0.09564, 0.4735, 0.02898, 0.4255, 0.1324, 0.4735, 0.02898, 0.5368, 0.1196, 0.06252, 0.04059, 0.1521, 0.02939, 0.1293, 0.1488, 0.118, -0.09896, 0.2177, -0.0453, 0.1521, 0.02939, 0.7305, 0.3862, 0.6892, 0.3469, 0.7056, 0.2631, 0.8935, 0.5036, 0.8788, 0.3736, 0.9363, 0.4158, 0.5844, 0.4706, 0.6324, 0.3917, 0.6319, 0.5079, 0.428, -0.1117, 0.2177, -0.0453, 0.118, -0.09896, 0.3264, 0.09564, 0.3563, 0.1804, 0.2922, 0.2246, 0.6047, 0.9012, 0.6009, 0.78, 0.6806, 0.8202, 0.07687, 0.5446, 0.07002, 0.4633, 0.1369, 0.4971, 0.08114, 0.2569, 0.1477, 0.3283, 0.1126, 0.3702, 0.1447, 0.685, 0.1553, 0.8118, 0.083, 0.7583, 1.093, 0.1721, 1.156, 0.1291, 1.178, 0.2643, 0.7305, 0.1584, 0.8338, 0.144, 0.8016, 0.2189, 0.08114, 0.2569, 0.01524, 0.1604, 0.1293, 0.1488, 0.5547, 0.3726, 0.4963, 0.4302, 0.487, 0.3251, 0.2815, 0.9503, 0.3322, 0.8729, 0.3531, 0.9886, 0.8644, 0.2515, 0.9274, 0.2318, 0.8788, 0.3736, 0.3185, 0.7165, 0.2449, 0.7495, 0.2669, 0.5952, 0.01524, 0.1604, 0.004277, 0.2647, -0.06774, 0.2798, 0.6365, 0.05975, 0.5731, -0.02138, 0.7368, -0.01924, 0.004032, 0.3561, -0.05524, 0.3827, -0.06774, 0.2798, 0.7089, 0.6087, 0.6721, 0.6735, 0.6889, 0.5551, 0.2177, -0.0453, 0.2527, 0.0365, 0.1521, 0.02939, 1.068, -0.019, 1.093, 0.1721, 1.012, 0.09849, 0.2235, 0.8885, 0.2829, 0.8137, 0.3322, 0.8729, 0.5344, 0.5126, 0.515, 0.637, 0.4717, 0.5382, 0.3945, 0.3429, 0.3508, 0.3001, 0.4047, 0.243, 1.459, 0.03012, 1.386, -0.09386, 1.665, -0.118, 0.6704, 1.035, 0.6047, 0.9012, 0.7073, 0.9429, 0.1521, 0.02939, 0.2527, 0.0365, 0.1293, 0.1488, 0.7305, 0.1584, 0.7056, 0.2631, 0.652, 0.1556, 0.3563, 0.1804, 0.4255, 0.1324, 0.4047, 0.243, 0.3945, 0.3429, 0.4366, 0.3896, 0.3771, 0.4484, -0.1692, 0.05699, -0.07733, -0.118, -0.06459, -0.003269, 0.118, -0.09896, -0.07733, -0.118, 0.5189, -0.2041, 0.617, 0.2213, 0.652, 0.1556, 0.7056, 0.2631, 0.1521, 0.02939, 0.06252, 0.04059, 0.118, -0.09896, 0.617, 0.2213, 0.7056, 0.2631, 0.6501, 0.3032, 0.8199, 0.304, 0.8788, 0.3736, 0.7874, 0.3664, 0.2527, 0.0365, 0.3721, 0.0108, 0.3264, 0.09564, 0.1447, 0.685, 0.1164, 0.598, 0.1658, 0.5914, 0.3679, 1.073, 0.468, 1.137, 0.3178, 1.138, 0.7305, 0.1584, 0.652, 0.1556, 0.6365, 0.05975, 0.6365, 0.05975, 0.652, 0.1556, 0.5368, 0.1196, -0.1692, 0.05699, -0.2227, 0.1936, -0.2889, 0.1355, 0.118, -0.09896, -0.06459, -0.003269, -0.07733, -0.118, 0.4615, 0.714, 0.5086, 0.8645, 0.4476, 0.8178, 0.6365, 0.05975, 0.5368, 0.1196, 0.4735, 0.02898, -0.05473, 0.4634, -0.08107, 0.5899, -0.1093, 0.4606, 0.5344, 0.5126, 0.4963, 0.4302, 0.5547, 0.3726, -0.07733, -0.118, -0.1692, 0.05699, -0.2889, 0.1355, 0.9956, 0.4847, 0.9363, 0.4158, 0.9882, 0.3195, 0.428, -0.1117, 0.118, -0.09896, 0.5189, -0.2041, -0.07002, 0.7079, -0.08107, 0.5899, -0.02649, 0.6505, 0.6704, 1.035, 0.8085, 1.02, 0.751, 1.124, 0.652, 0.1556, 0.617, 0.2213, 0.5368, 0.1196, 0.3679, 1.073, 0.468, 1.033, 0.468, 1.137, 0.2815, 0.9503, 0.2231, 1.044, 0.2235, 0.8885, 0.118, -0.09896, 0.06252, 0.04059, -0.06459, -0.003269, 0.428, -0.1117, 0.2527, 0.0365, 0.2177, -0.0453, 0.8935, 0.5036, 0.8476, 0.4375, 0.8788, 0.3736, 0.6704, 1.035, 0.7073, 0.9429, 0.8085, 1.02, 0.3264, 0.09564, 0.4255, 0.1324, 0.3563, 0.1804, -0.2828, 0.03012, -0.2889, 0.1355, -0.4225, 0.1232, 0.4047, 0.243, 0.4255, 0.1324, 0.4706, 0.2206, 0.7516, 0.2887, 0.7056, 0.2631, 0.7305, 0.1584, 0.01098, 0.4718, 0.004892, 0.556, -0.05473, 0.4634, 0.5731, -0.02138, 0.4735, 0.02898, 0.428, -0.1117, 0.4199, 0.5726, 0.4366, 0.3896, 0.4717, 0.5382, 0.4199, 0.5726, 0.3771, 0.4484, 0.4366, 0.3896, 0.004277, 0.2647, 0.004032, 0.3561, -0.06774, 0.2798, 0.4963, 0.4302, 0.5344, 0.5126, 0.4717, 0.5382, 0.6365, 0.05975, 0.4735, 0.02898, 0.5731, -0.02138, -0.05524, 0.3827, -0.1093, 0.4606, -0.06774, 0.2798, 1.268, 1.237, 1.301, 1.136, 1.546, 1.283, 0.8788, 0.3736, 0.9263, 0.3435, 0.9363, 0.4158, 0.9357, 0.7282, 0.9536, 0.6426, 1.011, 0.6485, 1.096, 0.7791, 1.132, 0.682, 1.166, 0.7973, 0.5409, 0.7648, 0.6047, 0.9012, 0.5086, 0.8645, 0.1293, 0.1488, 0.1406, 0.2463, 0.08114, 0.2569, 1.201, 0.6439, 1.165, 0.5732, 1.21, 0.382, 0.7056, 0.2631, 0.7516, 0.2887, 0.7305, 0.3862, 0.6319, 0.5079, 0.6429, 0.5958, 0.5815, 0.6382, 1.115, 0.8999, 1.165, 1.013, 1.041, 0.9928, 0.6201, -0.07768, 0.7368, -0.01924, 0.5731, -0.02138, 1.007, 0.7595, 0.9696, 0.9047, 0.9522, 0.8166, 0.3019, 0.3302, 0.3508, 0.3001, 0.3161, 0.4514, 0.7516, 0.2887, 0.7874, 0.3664, 0.7305, 0.3862, 0.8338, 0.144, 0.8998, 0.07936, 0.9274, 0.2318, 0.3647, 0.5954, 0.3892, 0.7629, 0.3185, 0.7165, 0.06103, 0.6119, 0.08925, 0.6685, 0.03179, 0.6764, 0.1406, 0.2463, 0.1477, 0.3283, 0.08114, 0.2569, 1.096, 0.7791, 1.055, 0.7107, 1.089, 0.584, 0.4615, 0.714, 0.4476, 0.8178, 0.3892, 0.7629, 0.1406, 0.2463, 0.1293, 0.1488, 0.2053, 0.2459, 0.6806, 0.8202, 0.6334, 0.7317, 0.6721, 0.6735, 1.02, 0.2135, 0.8998, 0.07936, 1.012, 0.09849, 1.248, 0.9978, 1.165, 1.013, 1.313, 0.8471, 1.068, -0.019, 1.156, 0.1291, 1.093, 0.1721, 1.007, 0.7595, 0.9522, 0.8166, 0.9357, 0.7282, 1.132, 0.682, 1.165, 0.5732, 1.166, 0.7973, -0.09155, 0.8193, -0.01469, 0.8763, -0.03578, 0.993, 0.1643, 1.154, 0.2231, 1.044, 0.3178, 1.138, 0.9522, 0.8166, 0.9696, 0.9047, 0.8941, 0.8113, -0.08107, 0.5899, -0.05473, 0.4634, -0.02649, 0.6505, 0.2501, 0.3584, 0.3019, 0.3302, 0.3161, 0.4514, 1.007, 0.7595, 0.9357, 0.7282, 1.011, 0.6485, 0.8137, 0.4849, 0.8389, 0.5628, 0.7969, 0.6297, 0.7516, 0.2887, 0.8016, 0.2189, 0.8199, 0.304, 0.5409, 0.7648, 0.5815, 0.6382, 0.6009, 0.78, 1.513, 1.072, 1.546, 1.283, 1.301, 1.136, 1.038, 0.5531, 1.011, 0.6485, 0.9956, 0.4847, 0.4366, 0.3896, 0.3945, 0.3429, 0.4047, 0.243, 0.4047, 0.243, 0.4706, 0.2206, 0.4366, 0.3896, 1.065, 0.4589, 1.028, 0.3793, 1.081, 0.3342, 0.5344, 0.5126, 0.5844, 0.4706, 0.5815, 0.6382, 0.5344, 0.5126, 0.5815, 0.6382, 0.515, 0.637, 0.08114, 0.2569, 0.004277, 0.2647, 0.01524, 0.1604, 0.4047, 0.243, 0.3508, 0.3001, 0.2922, 0.2246, -0.1093, 0.4606, -0.05524, 0.3827, -0.05473, 0.4634, 0.2922, 0.2246, 0.3563, 0.1804, 0.4047, 0.243, 0.4162, 0.907, 0.3892, 0.7629, 0.4476, 0.8178, 0.468, 1.137, 0.6091, 1.175, 0.4471, 1.228, 0.3019, 0.3302, 0.2501, 0.3584, 0.2922, 0.2246, 1.212, 0.871, 1.237, 0.7594, 1.313, 0.8471, 0.2518, 0.47, 0.2669, 0.5952, 0.2061, 0.5315, 0.9445, 0.4936, 0.9956, 0.4847, 0.9638, 0.5606, 0.2318, 0.148, 0.2053, 0.2459, 0.1293, 0.1488, 0.6892, 0.3469, 0.6501, 0.3032, 0.7056, 0.2631, 0.9263, 0.3435, 0.8788, 0.3736, 0.9274, 0.2318, 0.5548, 0.9858, 0.6704, 1.035, 0.5817, 1.091, 0.3721, 0.0108, 0.4735, 0.02898, 0.3264, 0.09564, 1.339, 0.523, 1.289, 0.5908, 1.294, 0.4177, 0.004032, 0.3561, 0.06102, 0.3418, 0.07002, 0.4633, 0.7516, 0.2887, 0.7305, 0.1584, 0.8016, 0.2189, 1.243, 0.5846, 1.201, 0.6439, 1.21, 0.382, 1.02, 0.2135, 0.9274, 0.2318, 0.8998, 0.07936, 0.6756, 0.4343, 0.6324, 0.3917, 0.7305, 0.3862, 0.7145, 0.4832, 0.6889, 0.5551, 0.6319, 0.5079, 0.2318, 0.148, 0.2922, 0.2246, 0.2053, 0.2459, 1.065, 0.4589, 1.038, 0.5531, 0.9956, 0.4847, 0.3892, 0.7629, 0.3647, 0.5954, 0.4199, 0.5726, 1.096, 0.7791, 1.115, 0.8999, 1.038, 0.8622, 1.287, 0.7256, 1.334, 0.6735, 1.313, 0.8471, 1.115, 0.8999, 1.166, 0.7973, 1.212, 0.871, 0.5189, -0.2041, 0.7371, -0.1336, 0.428, -0.1117, 1.237, 0.7594, 1.287, 0.7256, 1.313, 0.8471, 0.3721, 0.0108, 0.2527, 0.0365, 0.428, -0.1117, 0.7516, 0.2887, 0.8199, 0.304, 0.7874, 0.3664, 1.028, 0.3793, 1.065, 0.4589, 0.9956, 0.4847, 1.289, 0.5908, 1.287, 0.7256, 1.237, 0.7594, 1.156, 0.1291, 1.235, 0.1218, 1.178, 0.2643, 0.5844, 0.4706, 0.6319, 0.5079, 0.5815, 0.6382, 0.5844, 0.4706, 0.5547, 0.3726, 0.6324, 0.3917, 0.5409, 0.7648, 0.515, 0.637, 0.5815, 0.6382, 0.2518, 0.47, 0.2061, 0.5315, 0.1878, 0.4169, 0.8338, 0.144, 0.9274, 0.2318, 0.8644, 0.2515, 0.8389, 0.5628, 0.8137, 0.4849, 0.8935, 0.5036, 0.9536, 0.6426, 0.9357, 0.7282, 0.9074, 0.6107, 0.7371, -0.1336, 0.8648, -0.02989, 0.7368, -0.01924, 0.8389, 0.5628, 0.86, 0.6493, 0.7969, 0.6297, 1.251, 0.2369, 1.178, 0.2643, 1.235, 0.1218, 0.6889, 0.5551, 0.7145, 0.4832, 0.7529, 0.5531, 1.011, 0.6485, 1.038, 0.5531, 1.089, 0.584, 1.055, 0.7107, 1.011, 0.6485, 1.089, 0.584, 0.7601, 0.07252, 0.7368, -0.01924, 0.8998, 0.07936, 0.6324, 0.3917, 0.6756, 0.4343, 0.6319, 0.5079, 0.9445, 0.4936, 0.8935, 0.5036, 0.9363, 0.4158, 0.9882, 0.3195, 1.028, 0.3793, 0.9956, 0.4847, 0.6892, 0.3469, 0.7305, 0.3862, 0.6324, 0.3917, 0.8644, 0.2515, 0.8199, 0.304, 0.8016, 0.2189, -0.01469, 0.8763, 0.06696, 0.8952, -0.03578, 0.993, 1.178, 0.2643, 1.251, 0.2369, 1.255, 0.3268, 0.7145, 0.4832, 0.6756, 0.4343, 0.7305, 0.3862, 0.3161, 0.4514, 0.2518, 0.47, 0.2501, 0.3584, 0.2518, 0.47, 0.1878, 0.4169, 0.2501, 0.3584, 1.02, 0.2135, 1.093, 0.1721, 1.081, 0.3342, 0.5548, 0.9858, 0.5817, 1.091, 0.468, 1.033, 0.6091, 1.175, 0.5817, 1.091, 0.751, 1.124, -0.03578, 0.993, 0.07408, 1.057, -0.05702, 1.198, 0.9536, 0.6426, 0.9638, 0.5606, 1.011, 0.6485, 1.007, 0.7595, 1.038, 0.8622, 0.9696, 0.9047, 0.8941, 0.8113, 0.8516, 0.8865, 0.8677, 0.7397, 1.115, 0.8999, 1.096, 0.7791, 1.166, 0.7973, 0.001647, 0.7793, 0.083, 0.7583, 0.06696, 0.8952, 1.055, 0.7107, 1.096, 0.7791, 1.007, 0.7595, 1.115, 0.8999, 1.212, 0.871, 1.165, 1.013, -0.1382, 0.8989, -0.09155, 0.8193, -0.03578, 0.993, 0.5844, 0.4706, 0.5344, 0.5126, 0.5547, 0.3726, 1.308, 0.985, 1.248, 0.9978, 1.313, 0.8471, 0.9263, 0.3435, 0.9882, 0.3195, 0.9363, 0.4158, 0.9956, 0.4847, 0.9445, 0.4936, 0.9363, 0.4158, 0.6756, 0.4343, 0.7145, 0.4832, 0.6319, 0.5079, -0.05702, 1.185, 0.1643, 1.049, 0.4471, 1.279, 0.487, 0.3251, 0.5427, 0.273, 0.5547, 0.3726, 0.07408, 1.057, -0.03578, 0.993, 0.06696, 0.8952, 0.9882, 0.3195, 0.9263, 0.3435, 0.9274, 0.2318, 0.8648, -0.02989, 0.7371, -0.1336, 1.068, -0.019, 1.248, 0.9978, 1.308, 0.985, 1.301, 1.136, 0.4471, 1.279, -0.1959, 1.448, -0.05702, 1.185, 0.1643, 1.154, -0.05702, 1.198, 0.07408, 1.057, 1.038, 0.8622, 1.007, 0.7595, 1.096, 0.7791, 0.7371, -0.1336, 0.5189, -0.2041, 1.386, -0.09386, 0.6721, 0.6735, 0.6429, 0.5958, 0.6889, 0.5551, 0.1643, 1.154, 0.07408, 1.057, 0.2231, 1.044, 0.9882, 0.3195, 1.02, 0.2135, 1.081, 0.3342, 1.289, 0.5908, 1.334, 0.6735, 1.287, 0.7256, 1.165, 0.5732, 1.132, 0.682, 1.089, 0.584, 0.428, -0.1117, 0.6201, -0.07768, 0.5731, -0.02138, 1.028, 0.3793, 0.9882, 0.3195, 1.081, 0.3342, 0.07002, 0.4633, 0.01098, 0.4718, 0.004032, 0.3561, 1.289, 0.5908, 1.339, 0.523, 1.334, 0.6735, 0.8935, 0.5036, 0.9445, 0.4936, 0.9638, 0.5606, 0.2318, 0.148, 0.3264, 0.09564, 0.2922, 0.2246, 0.9357, 0.7282, 0.8941, 0.8113, 0.8677, 0.7397, 1.212, 0.871, 1.166, 0.7973, 1.237, 0.7594, 0.8935, 0.5036, 0.8137, 0.4849, 0.8476, 0.4375, 0.8648, -0.02989, 0.8998, 0.07936, 0.7368, -0.01924, 0.4735, 0.02898, 0.3721, 0.0108, 0.428, -0.1117, 0.8338, 0.144, 0.8644, 0.2515, 0.8016, 0.2189, -0.1382, 0.8989, -0.1788, 0.7195, -0.09155, 0.8193, -0.2222, 0.8801, -0.1382, 0.8989, -0.1421, 1.022, 1.165, 1.013, 1.248, 0.9978, 1.301, 1.136, 0.06102, 0.3418, 0.004032, 0.3561, 0.004277, 0.2647, 0.5548, 0.9858, 0.6047, 0.9012, 0.6704, 1.035, 0.6201, -0.07768, 0.428, -0.1117, 0.7371, -0.1336, 1.201, 0.6439, 1.237, 0.7594, 1.166, 0.7973, 0.3508, 0.3001, 0.3019, 0.3302, 0.2922, 0.2246, 0.01098, 0.4718, -0.05473, 0.4634, 0.004032, 0.3561, 1.068, -0.019, 0.9594, 0.02727, 0.8648, -0.02989, 0.2669, 0.5952, 0.3161, 0.4514, 0.3171, 0.5887, 1.246, -0.05065, 1.068, -0.019, 0.7371, -0.1336, 0.06102, 0.3418, 0.004277, 0.2647, 0.08114, 0.2569, 0.06102, 0.3418, 0.1126, 0.3702, 0.07002, 0.4633, 0.4162, 0.907, 0.468, 1.033, 0.3531, 0.9886, 0.2318, 0.148, 0.2527, 0.0365, 0.3264, 0.09564, 0.2527, 0.0365, 0.2318, 0.148, 0.1293, 0.1488, 1.132, 0.682, 1.096, 0.7791, 1.089, 0.584, 0.2108, 0.6472, 0.2061, 0.5315, 0.2669, 0.5952, 1.201, 0.6439, 1.166, 0.7973, 1.165, 0.5732, 0.5815, 0.6382, 0.6334, 0.7317, 0.6009, 0.78, 1.011, 0.6485, 1.055, 0.7107, 1.007, 0.7595, 0.86, 0.6493, 0.8389, 0.5628, 0.8935, 0.5036, 0.8644, 0.2515, 0.8788, 0.3736, 0.8199, 0.304, 1.251, 0.2369, 1.33, 0.2469, 1.255, 0.3268, 0.3647, 0.5954, 0.3161, 0.4514, 0.3771, 0.4484, 0.1553, 0.8118, 0.1441, 0.9487, 0.06696, 0.8952, -0.03578, 0.993, -0.05702, 1.198, -0.1421, 1.022, 1.212, 0.871, 1.313, 0.8471, 1.165, 1.013, 0.3647, 0.5954, 0.3185, 0.7165, 0.3171, 0.5887, -0.1382, 0.8989, -0.2222, 0.8801, -0.1788, 0.7195, 0.6501, 0.3032, 0.6892, 0.3469, 0.6324, 0.3917, 0.5817, 1.091, 0.468, 1.137, 0.468, 1.033, 0.1643, 1.154, 0.3178, 1.138, 0.4471, 1.228, 0.1477, 0.3283, 0.1406, 0.2463, 0.2053, 0.2459, 1.301, 1.136, 1.268, 1.237, 1.066, 1.193, -0.1959, 1.283, -0.2295, 1.072, -0.05702, 1.198, 1.02, 0.2135, 0.9882, 0.3195, 0.9274, 0.2318, 1.201, 0.6439, 1.243, 0.5846, 1.237, 0.7594, 1.33, 0.2469, 1.251, 0.2369, 1.235, 0.1218, 0.8516, 0.8865, 0.8941, 0.8113, 0.9696, 0.9047, 0.4162, 0.907, 0.4476, 0.8178, 0.5086, 0.8645, 0.1553, 0.8118, 0.06696, 0.8952, 0.083, 0.7583, 1.289, 0.5908, 1.243, 0.5846, 1.294, 0.4177, 0.468, 1.137, 0.4471, 1.228, 0.3178, 1.138, 1.268, 1.306, 0.4471, 1.279, 1.066, 1.17, 0.6091, 1.175, 0.468, 1.137, 0.5817, 1.091, 0.9357, 0.7282, 0.9522, 0.8166, 0.8941, 0.8113, 0.5409, 0.7648, 0.6009, 0.78, 0.6047, 0.9012, 0.3647, 0.5954, 0.3771, 0.4484, 0.4199, 0.5726, 0.5548, 0.9858, 0.5086, 0.8645, 0.6047, 0.9012, 0.4471, 1.279, 1.268, 1.306, 1.546, 1.448, 1.289, 0.5908, 1.237, 0.7594, 1.243, 0.5846, 0.6429, 0.5958, 0.6319, 0.5079, 0.6889, 0.5551, 1.115, 0.8999, 1.041, 0.9928, 1.038, 0.8622, 0.6334, 0.7317, 0.5815, 0.6382, 0.6721, 0.6735, 0.6334, 0.7317, 0.6806, 0.8202, 0.6009, 0.78, 0.2669, 0.5952, 0.2518, 0.47, 0.3161, 0.4514, 0.06102, 0.3418, 0.08114, 0.2569, 0.1126, 0.3702, -0.1382, 0.8989, -0.03578, 0.993, -0.1421, 1.022, 0.2669, 0.5952, 0.3171, 0.5887, 0.3185, 0.7165, 0.9638, 0.5606, 0.9536, 0.6426, 0.9074, 0.6107, 0.4199, 0.5726, 0.4615, 0.714, 0.3892, 0.7629, 0.6091, 1.115, 1.066, 1.17, 0.4471, 1.279, 0.6091, 1.115, 0.751, 0.959, 1.066, 1.17, 0.6429, 0.5958, 0.6721, 0.6735, 0.5815, 0.6382, 0.001647, 0.7793, 0.06696, 0.8952, -0.01469, 0.8763, 0.7368, -0.01924, 0.6201, -0.07768, 0.7371, -0.1336, 0.001647, 0.7793, -0.01469, 0.8763, -0.09155, 0.8193, 1.02, 0.2135, 1.012, 0.09849, 1.093, 0.1721, 0.3647, 0.5954, 0.3171, 0.5887, 0.3161, 0.4514, 1.038, 0.5531, 1.065, 0.4589, 1.089, 0.584, 0.5958, 0.2991, 0.6501, 0.3032, 0.6324, 0.3917, 0.8998, 0.07936, 0.9594, 0.02727, 1.012, 0.09849, 1.173, 0.02731, 1.235, 0.1218, 1.156, 0.1291, 0.7601, 0.07252, 0.6365, 0.05975, 0.7368, -0.01924, 0.7673, 0.4572, 0.7145, 0.4832, 0.7305, 0.3862, 0.9594, 0.02727, 1.068, -0.019, 1.012, 0.09849, 1.115, 0.4657, 1.151, 0.4012, 1.165, 0.5732, -0.4035, 0.523, -0.3616, 0.603, -0.4083, 0.6735, 0.7673, 0.4572, 0.7874, 0.3664, 0.8137, 0.4849, 0.5397, 0.1975, 0.5368, 0.1196, 0.617, 0.2213, 0.7601, 0.07252, 0.7305, 0.1584, 0.6365, 0.05975, 1.173, 0.02731, 1.068, -0.019, 1.246, -0.05065, 1.151, 0.4012, 1.115, 0.4657, 1.081, 0.3342, 0.7673, 0.4572, 0.7305, 0.3862, 0.7874, 0.3664, 0.5427, 0.273, 0.487, 0.3251, 0.4706, 0.2206, 0.7673, 0.4572, 0.8137, 0.4849, 0.7529, 0.5531, 1.235, 0.1218, 1.173, 0.02731, 1.246, -0.05065, 0.5427, 0.273, 0.5397, 0.1975, 0.617, 0.2213, 0.9594, 0.02727, 0.8998, 0.07936, 0.8648, -0.02989, 0.6501, 0.3032, 0.5958, 0.2991, 0.617, 0.2213, -0.3616, 0.603, -0.3185, 0.6751, -0.4083, 0.6735, -0.3185, 0.6751, -0.3616, 0.603, -0.3099, 0.5353, 1.115, 0.4657, 1.089, 0.584, 1.065, 0.4589, 1.115, 0.4657, 1.065, 0.4589, 1.081, 0.3342, 0.5958, 0.2991, 0.5427, 0.273, 0.617, 0.2213, 0.7145, 0.4832, 0.7673, 0.4572, 0.7529, 0.5531, 0.5958, 0.2991, 0.6324, 0.3917, 0.5547, 0.3726, 1.068, -0.019, 1.173, 0.02731, 1.156, 0.1291, 0.7601, 0.07252, 0.8338, 0.144, 0.7305, 0.1584, -0.3616, 0.603, -0.4035, 0.523, -0.3099, 0.5353, 0.5368, 0.1196, 0.5397, 0.1975, 0.4706, 0.2206, 1.115, 0.4657, 1.165, 0.5732, 1.089, 0.584, 0.5397, 0.1975, 0.5427, 0.273, 0.4706, 0.2206, 0.5958, 0.2991, 0.5547, 0.3726, 0.5427, 0.273])
me_icosphere.materials.append(mat_material_001)
me_icosphere.use_remesh_preserve_volume = False
me_icosphere.use_remesh_preserve_attributes = False
me_icosphere.use_mirror_vertex_groups = False
me_icosphere.update()

# ---- objects
ob_sun = bpy.data.objects.new('Sun', light_sun)
ob_asteroide = bpy.data.objects.new('asteroide', me_icosphere)
ob_camera = bpy.data.objects.new('Camera', cam_camera)

# ---- transforms, parenting, visibility, modifiers, constraints
ob_sun.location = (0.0, 0.0, 14.15)
ob_sun.rotation_euler = (-2.552, -3.142, 3.142)
ob_sun.lineart.crease_threshold = 0.0
ob_asteroide.location = (0.0, 0.0, 0.0)
ob_asteroide.lineart.crease_threshold = 0.0
ob_camera.location = (7.481, -6.508, 5.344)
ob_camera.rotation_euler = (1.109, 0.0, 0.8149)
ob_camera.lock_rotations_4d = False
ob_camera.empty_display_type = 'ARROWS'
ob_camera.color = (0.0, 0.0, 0.0, 0.0)
ob_camera.display_type = 'WIRE'
ob_camera.lineart.crease_threshold = 0.0

# ---- collection membership
col_collection_1.objects.link(ob_sun)
col_collection_1.objects.link(ob_asteroide)
col_collection_1.objects.link(ob_camera)

# ---- scene / render settings (as saved in the file)
scene.camera = ob_camera
scene.frame_start = 1; scene.frame_end = 250; scene.frame_set(1)
scene.render.engine = 'BLENDER_EEVEE_NEXT'
scene.render.resolution_percentage = 50
scene.render.dither_intensity = 0.0
scene.cycles.use_denoising = False
scene.cycles.samples = 128
scene.cycles.sampling_pattern = 'TABULATED_SOBOL'
scene.cycles.light_sampling_threshold = 0.0
scene.cycles.use_adaptive_sampling = False
scene.cycles.use_light_tree = False
scene.cycles.blur_glossy = 0.0
scene.cycles.sample_clamp_indirect = 0.0
scene.view_settings.view_transform = 'Standard'
bpy.context.view_layer.update()
